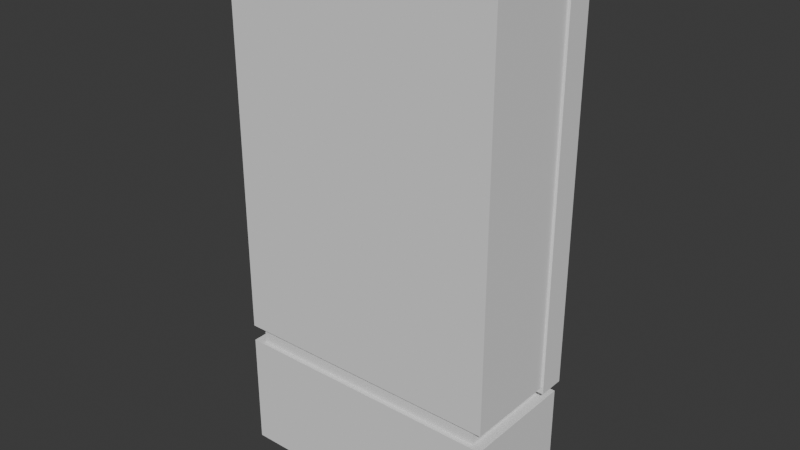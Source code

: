 # Source: DoubleTap.blend  (saved by Blender 4.4.32; exported with 4.5.12 LTS)
import bpy
from mathutils import Matrix  # noqa: F401  (used for matrix-valued properties, if any)

bpy.ops.wm.read_factory_settings(use_empty=True)
scene = bpy.context.scene
scene.name = 'Scene'

# ---- collections
col_collection = bpy.data.collections.new('Collection'); scene.collection.children.link(col_collection)
col_references = bpy.data.collections.new('References'); scene.collection.children.link(col_references)

# ---- world
world_world = bpy.data.worlds.new('World'); scene.world = world_world
world_world.use_nodes = True; world_world.node_tree.nodes.clear()
_N = world_world.node_tree.nodes; _L = world_world.node_tree.links
n0 = _N.new('ShaderNodeOutputWorld'); n0.name = 'World Output'; n0.location = (300, 300)
n1 = _N.new('ShaderNodeBackground'); n1.name = 'Background'; n1.location = (10, 300)
n1.inputs[0].default_value = (0.05088, 0.05088, 0.05088, 1.0)
_L.new(n1.outputs[0], n0.inputs[0])
n0.is_active_output = True
world_world.color = (0.05088, 0.05088, 0.05088)
world_world.sun_shadow_jitter_overblur = 0.0

# ---- meshes
me_cube_002 = bpy.data.meshes.new('Cube.002')
me_cube_002.from_pydata([(-1.0, -1.0, -1.0), (-1.0, -1.0, 1.0), (-1.0, 1.0, -1.0), (-1.0, 1.0, 1.0), (1.0, -1.0, -1.0), (1.0, -1.0, 1.0), (1.0, 1.0, -1.0), (1.0, 1.0, 1.0)], [], [(0, 1, 3, 2), (2, 3, 7, 6), (6, 7, 5, 4), (4, 5, 1, 0), (2, 6, 4, 0), (7, 3, 1, 5)])
_uv = me_cube_002.uv_layers.new(name='UVMap')
_uv.uv.foreach_set('vector', [0.375, 0.0, 0.625, 0.0, 0.625, 0.25, 0.375, 0.25, 0.375, 0.25, 0.625, 0.25, 0.625, 0.5, 0.375, 0.5, 0.375, 0.5, 0.625, 0.5, 0.625, 0.75, 0.375, 0.75, 0.375, 0.75, 0.625, 0.75, 0.625, 1.0, 0.375, 1.0, 0.125, 0.5, 0.375, 0.5, 0.375, 0.75, 0.125, 0.75, 0.625, 0.5, 0.875, 0.5, 0.875, 0.75, 0.625, 0.75])
me_cube_002.update()
me_cube_003 = bpy.data.meshes.new('Cube.003')
me_cube_003.from_pydata([(-1.0, -1.0, -1.0), (-1.0, -1.0, 1.0), (-1.0, 1.0, -1.0), (-1.0, 1.0, 1.0), (1.0, -1.0, -1.0), (1.0, -1.0, 1.0), (1.0, 1.0, -1.0), (1.0, 1.0, 1.0)], [], [(0, 1, 3, 2), (2, 3, 7, 6), (6, 7, 5, 4), (4, 5, 1, 0), (2, 6, 4, 0), (7, 3, 1, 5)])
_uv = me_cube_003.uv_layers.new(name='UVMap')
_uv.uv.foreach_set('vector', [0.375, 0.0, 0.625, 0.0, 0.625, 0.25, 0.375, 0.25, 0.375, 0.25, 0.625, 0.25, 0.625, 0.5, 0.375, 0.5, 0.375, 0.5, 0.625, 0.5, 0.625, 0.75, 0.375, 0.75, 0.375, 0.75, 0.625, 0.75, 0.625, 1.0, 0.375, 1.0, 0.125, 0.5, 0.375, 0.5, 0.375, 0.75, 0.125, 0.75, 0.625, 0.5, 0.875, 0.5, 0.875, 0.75, 0.625, 0.75])
me_cube_003.update()
me_cube_004 = bpy.data.meshes.new('Cube.004')
me_cube_004.from_pydata([(-1.0, -1.0, -1.0), (-1.0, -1.0, 1.0), (-1.0, 1.0, -1.0), (-1.0, 1.0, 1.0), (1.0, -1.0, -1.0), (1.0, -1.0, 1.0), (1.0, 1.0, -1.0), (1.0, 1.0, 1.0)], [], [(0, 1, 3, 2), (2, 3, 7, 6), (6, 7, 5, 4), (4, 5, 1, 0), (2, 6, 4, 0), (7, 3, 1, 5)])
_uv = me_cube_004.uv_layers.new(name='UVMap')
_uv.uv.foreach_set('vector', [0.375, 0.0, 0.625, 0.0, 0.625, 0.25, 0.375, 0.25, 0.375, 0.25, 0.625, 0.25, 0.625, 0.5, 0.375, 0.5, 0.375, 0.5, 0.625, 0.5, 0.625, 0.75, 0.375, 0.75, 0.375, 0.75, 0.625, 0.75, 0.625, 1.0, 0.375, 1.0, 0.125, 0.5, 0.375, 0.5, 0.375, 0.75, 0.125, 0.75, 0.625, 0.5, 0.875, 0.5, 0.875, 0.75, 0.625, 0.75])
me_cube_004.update()
me_cube_005 = bpy.data.meshes.new('Cube.005')
me_cube_005.from_pydata([(-0.846, -1.0, -1.0), (-0.846, -1.0, 1.44), (-0.846, 1.0, -1.0), (-0.846, 1.0, 1.44), (0.9814, -1.0, -1.0), (0.9814, -1.0, 1.44), (0.9814, 1.0, -1.0), (0.9814, 1.0, 1.44), (-1.811, -1.0, 2.795), (-1.811, 1.0, 2.795), (0.9814, -1.0, 2.795), (0.9814, 1.0, 2.795), (-1.811, -1.0, 4.877), (-1.811, 1.0, 4.877), (0.9814, -1.0, 4.877), (0.9814, 1.0, 4.877), (-3.098, -1.0, 2.795), (-3.098, 1.0, 2.795), (-3.098, -1.0, 4.877), (-3.098, 1.0, 4.877)], [], [(0, 1, 3, 2), (2, 3, 7, 6), (6, 7, 5, 4), (4, 5, 1, 0), (2, 6, 4, 0), (3, 1, 8, 9), (8, 10, 14, 12), (1, 5, 10, 8), (7, 3, 9, 11), (5, 7, 11, 10), (15, 13, 12, 14), (11, 9, 13, 15), (10, 11, 15, 14), (13, 9, 17, 19), (17, 16, 18, 19), (12, 13, 19, 18), (8, 12, 18, 16), (9, 8, 16, 17)])
_uv = me_cube_005.uv_layers.new(name='UVMap')
_uv.uv.foreach_set('vector', [0.375, 0.0, 0.625, 0.0, 0.625, 0.25, 0.375, 0.25, 0.375, 0.25, 0.625, 0.25, 0.625, 0.5, 0.375, 0.5, 0.375, 0.5, 0.625, 0.5, 0.625, 0.75, 0.375, 0.75, 0.375, 0.75, 0.625, 0.75, 0.625, 1.0, 0.375, 1.0, 0.125, 0.5, 0.375, 0.5, 0.375, 0.75, 0.125, 0.75, 0.625, 0.25, 0.625, 0.0, 0.625, 0.0, 0.625, 0.25, 0.625, 1.0, 0.625, 0.75, 0.625, 0.75, 0.625, 1.0, 0.625, 1.0, 0.625, 0.75, 0.625, 0.75, 0.625, 1.0, 0.625, 0.5, 0.625, 0.25, 0.625, 0.25, 0.625, 0.5, 0.625, 0.75, 0.625, 0.5, 0.625, 0.5, 0.625, 0.75, 0.625, 0.5, 0.875, 0.5, 0.875, 0.75, 0.625, 0.75, 0.625, 0.5, 0.625, 0.25, 0.625, 0.25, 0.625, 0.5, 0.625, 0.75, 0.625, 0.5, 0.625, 0.5, 0.625, 0.75, 0.625, 0.25, 0.625, 0.25, 0.625, 0.25, 0.625, 0.25, 0.625, 0.25, 0.625, 0.0, 0.625, 0.0, 0.625, 0.25, 0.875, 0.75, 0.875, 0.5, 0.875, 0.5, 0.875, 0.75, 0.625, 1.0, 0.625, 1.0, 0.625, 1.0, 0.625, 1.0, 0.625, 0.25, 0.625, 0.0, 0.625, 0.0, 0.625, 0.25])
me_cube_005.update()

# ---- objects
ob_cube = bpy.data.objects.new('Cube', me_cube_002)
ob_cube_001 = bpy.data.objects.new('Cube.001', me_cube_003)
ob_cube_002 = bpy.data.objects.new('Cube.002', me_cube_004)
ob_cube_003 = bpy.data.objects.new('Cube.003', me_cube_005)
ob_reference_001 = bpy.data.objects.new('Reference.001', None)
ob_reference = bpy.data.objects.new('Reference', None)

# ---- transforms, parenting, visibility, modifiers, constraints
ob_cube.location = (0.0, 0.0, 0.0)
ob_cube.scale = (2.345, 1.0, 1.0)
ob_cube_001.location = (0.0, 0.0, 4.646)
ob_cube_001.scale = (2.345, 1.0, 3.36)
ob_cube_002.location = (0.0, 0.0, 1.14)
ob_cube_002.scale = (2.164, 0.9227, 0.197)
ob_cube_003.location = (1.235, 0.8103, 2.357)
ob_cube_003.scale = (1.176, 0.2304, 1.176)
ob_reference_001.location = (4.401, -1.334, -3.309)
ob_reference_001.rotation_euler = (1.571, -0.0, 1.571)
ob_reference_001.scale = (7.967, 7.967, 7.967)
ob_reference_001.empty_display_type = 'IMAGE'
ob_reference_001.empty_display_size = 5.0
ob_reference_001.use_empty_image_alpha = True
ob_reference_001.color = (1.0, 1.0, 1.0, 0.25)
ob_reference.location = (4.401, -1.101, -3.309)
ob_reference.rotation_euler = (1.571, -0.0, -0.0)
ob_reference.scale = (7.967, 7.967, 7.967)
ob_reference.empty_display_type = 'IMAGE'
ob_reference.empty_display_size = 5.0
ob_reference.use_empty_image_alpha = True
ob_reference.color = (1.0, 1.0, 1.0, 0.25)

# ---- collection membership
col_collection.objects.link(ob_cube)
col_collection.objects.link(ob_cube_001)
col_collection.objects.link(ob_cube_002)
col_collection.objects.link(ob_cube_003)
col_references.objects.link(ob_reference_001)
col_references.objects.link(ob_reference)

# ---- scene / render settings (as saved in the file)
scene.frame_start = 1; scene.frame_end = 250; scene.frame_set(0)
scene.render.engine = 'BLENDER_EEVEE_NEXT'
bpy.context.view_layer.update()

# ---- added for rendering (the .blend has no active camera and no usable light): camera, sun
cam_auto = bpy.data.cameras.new('AutoCamera')
cam_auto.lens = 50.0
cam_auto.sensor_width = 36.0
cam_auto.clip_end = 1000.0
ob_auto_camera = bpy.data.objects.new('AutoCamera', cam_auto)
scene.collection.objects.link(ob_auto_camera)
ob_auto_camera.location = (9.68786, -11.6165, 11.3042)
ob_auto_camera.rotation_euler = (1.09748, -7.21219e-08, 0.694738)
scene.camera = ob_auto_camera
light_auto_sun = bpy.data.lights.new('AutoSun', 'SUN')
light_auto_sun.energy = 3.0
light_auto_sun.angle = 0.0523599
ob_auto_sun = bpy.data.objects.new('AutoSun', light_auto_sun)
scene.collection.objects.link(ob_auto_sun)
ob_auto_sun.rotation_euler = (0.872665, 0.174533, 0.523599)
bpy.context.view_layer.update()
